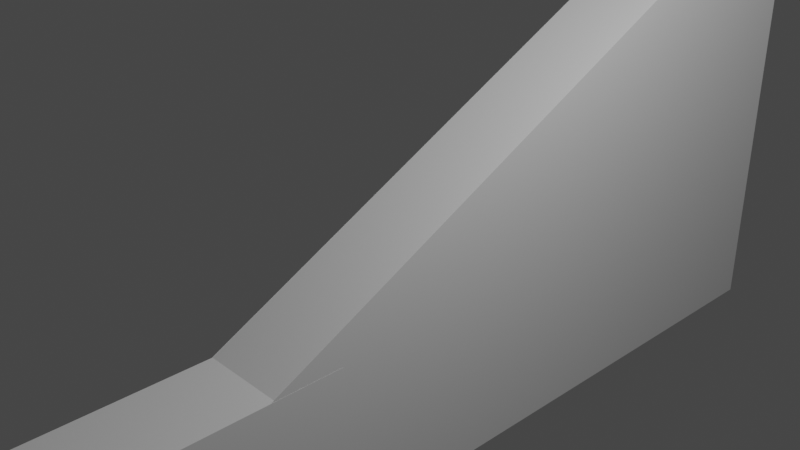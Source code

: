 # Source: Escalator.blend  (saved by Blender 2.80.75; exported with 4.5.12 LTS)
import bpy
from mathutils import Matrix  # noqa: F401  (used for matrix-valued properties, if any)

bpy.ops.wm.read_factory_settings(use_empty=True)
scene = bpy.context.scene
scene.name = 'Scene'

# ---- collections
col_collection = bpy.data.collections.new('Collection'); scene.collection.children.link(col_collection)

# ---- world
world_world = bpy.data.worlds.new('World'); scene.world = world_world
world_world.use_nodes = True; world_world.node_tree.nodes.clear()
_N = world_world.node_tree.nodes; _L = world_world.node_tree.links
n0 = _N.new('ShaderNodeOutputWorld'); n0.name = 'World Output'; n0.location = (300, 300)
n1 = _N.new('ShaderNodeBackground'); n1.name = 'Background'; n1.location = (10, 300)
n1.inputs[0].default_value = (0.05088, 0.05088, 0.05088, 1.0)
_L.new(n1.outputs[0], n0.inputs[0])
n0.is_active_output = True
world_world.color = (0.05088, 0.05088, 0.05088)
world_world.use_sun_shadow = False
world_world.sun_shadow_jitter_overblur = 0.0

# ---- cameras
cam_camera = bpy.data.cameras.new('Camera')
cam_camera.clip_end = 100.0
cam_camera.ortho_scale = 7.314

# ---- lights
light_light = bpy.data.lights.new('Light', 'POINT')
light_light.transmission_factor = 0.0
light_light.energy = 1000.0
light_light.shadow_soft_size = 0.1
light_light.shadow_maximum_resolution = 0.006
light_light.use_absolute_resolution = True

# ---- meshes
me_001 = bpy.data.meshes.new('立方體.001')
me_001.from_pydata([(-1.0, -1.0, -1.0), (-1.0, -1.001, -1.002), (-1.0, 1.0, -1.0), (-1.0, 1.0, 1.0), (1.0, -1.0, -1.0), (1.0, -1.001, -1.002), (1.0, 1.0, -1.0), (1.0, 1.0, 1.0), (0.9816, -1.0, -1.0), (1.0, -1.0, -0.9874)], [], [(2, 3, 7, 6), (6, 7, 9, 4), (4, 9, 8), (2, 6, 4, 8, 0), (7, 3, 1, 5), (3, 2, 0)])
_uv = me_001.uv_layers.new(name='UVMap')
_uv.uv.foreach_set('vector', [0.375, 0.25, 0.625, 0.25, 0.625, 0.5, 0.375, 0.5, 0.375, 0.5, 0.625, 0.5, 0.3766, 0.75, 0.375, 0.75, 0.375, 0.75, 0.3766, 0.75, 0.375, 0.7523, 0.125, 0.5, 0.375, 0.5, 0.375, 0.75, 0.3727, 0.75, 0.125, 0.75, 0.625, 0.5, 0.875, 0.5, 0.875, 0.75, 0.625, 0.75, 0.625, 0.25, 0.375, 0.25, 0.375, 0.0])
_ca = me_001.color_attributes.new('Col', 'BYTE_COLOR', 'CORNER')
_ca.data.foreach_set('color', [1.0, 1.0, 1.0, 1.0, 1.0, 1.0, 1.0, 1.0, 1.0, 1.0, 1.0, 1.0, 1.0, 1.0, 1.0, 1.0, 1.0, 1.0, 1.0, 1.0, 1.0, 1.0, 1.0, 1.0, 1.0, 1.0, 1.0, 1.0, 1.0, 1.0, 1.0, 1.0, 1.0, 1.0, 1.0, 1.0, 1.0, 1.0, 1.0, 1.0, 1.0, 1.0, 1.0, 1.0, 1.0, 1.0, 1.0, 1.0, 1.0, 1.0, 1.0, 1.0, 1.0, 1.0, 1.0, 1.0, 1.0, 1.0, 1.0, 1.0, 1.0, 1.0, 1.0, 1.0, 1.0, 1.0, 1.0, 1.0, 1.0, 1.0, 1.0, 1.0, 1.0, 1.0, 1.0, 1.0, 1.0, 1.0, 1.0, 1.0, 1.0, 1.0, 1.0, 1.0, 1.0, 1.0, 1.0, 1.0, 1.0, 1.0, 1.0, 1.0])
me_001.materials.append(None)
me_001.use_remesh_preserve_volume = False
me_001.use_remesh_preserve_attributes = False
me_001.use_mirror_vertex_groups = False
me_001.update()
me_002 = bpy.data.meshes.new('立方體.002')
me_002.from_pydata([(-1.0, -1.0, -1.0), (-1.0, -1.0, 1.0), (-1.0, 1.0, -1.0), (-1.0, 1.0, 1.0), (1.0, -1.0, -1.0), (1.0, -1.0, 1.0), (1.0, 1.0, -1.0), (1.0, 1.0, 1.0), (1.0, -1.0, -1.0), (1.0, -1.0, 1.0)], [], [(0, 1, 3, 2), (2, 3, 7, 6), (6, 7, 5, 9, 8, 4), (4, 8, 9, 5, 1, 0), (2, 6, 4, 0), (7, 3, 1, 5)])
_uv = me_002.uv_layers.new(name='UVMap')
_uv.uv.foreach_set('vector', [0.375, 0.0, 0.625, 0.0, 0.625, 0.25, 0.375, 0.25, 0.375, 0.25, 0.625, 0.25, 0.625, 0.5, 0.375, 0.5, 0.375, 0.5, 0.625, 0.5, 0.625, 0.75, 0.625, 0.75, 0.375, 0.75, 0.375, 0.75, 0.375, 0.75, 0.375, 0.75, 0.625, 0.75, 0.625, 0.75, 0.625, 1.0, 0.375, 1.0, 0.125, 0.5, 0.375, 0.5, 0.375, 0.75, 0.125, 0.75, 0.625, 0.5, 0.875, 0.5, 0.875, 0.75, 0.625, 0.75])
me_002.materials.append(None)
me_002.use_remesh_preserve_volume = False
me_002.use_remesh_preserve_attributes = False
me_002.use_mirror_vertex_groups = False
me_002.update()
me_x = bpy.data.meshes.new('圓柱體')
me_x.from_pydata([(0.0, 1.0, -1.0), (0.0, 1.0, 1.0), (0.1951, 0.9808, -1.0), (0.1951, 0.9808, 1.0), (0.3827, 0.9239, -1.0), (0.3827, 0.9239, 1.0), (0.5556, 0.8315, -1.0), (0.5556, 0.8315, 1.0), (0.7071, 0.7071, -1.0), (0.7071, 0.7071, 1.0), (0.8315, 0.5556, -1.0), (0.8315, 0.5556, 1.0), (0.9239, 0.3827, -1.0), (0.9239, 0.3827, 1.0), (0.9808, 0.1951, -1.0), (0.9808, 0.1951, 1.0), (1.0, 7.55e-08, -1.0), (1.0, 7.55e-08, 1.0), (0.9808, -0.1951, -1.0), (0.9808, -0.1951, 1.0), (0.9239, -0.3827, -1.0), (0.9239, -0.3827, 1.0), (0.8315, -0.5556, -1.0), (0.8315, -0.5556, 1.0), (0.7071, -0.7071, -1.0), (0.7071, -0.7071, 1.0), (0.5556, -0.8315, -1.0), (0.5556, -0.8315, 1.0), (0.3827, -0.9239, -1.0), (0.3827, -0.9239, 1.0), (0.1951, -0.9808, -1.0), (0.1951, -0.9808, 1.0), (-3.258e-07, -1.0, -1.0), (-3.258e-07, -1.0, 1.0), (-0.1951, -0.9808, -1.0), (-0.1951, -0.9808, 1.0), (-0.3827, -0.9239, -1.0), (-0.3827, -0.9239, 1.0), (-0.5556, -0.8315, -1.0), (-0.5556, -0.8315, 1.0), (-0.7071, -0.7071, -1.0), (-0.7071, -0.7071, 1.0), (-0.8315, -0.5556, -1.0), (-0.8315, -0.5556, 1.0), (-0.9239, -0.3827, -1.0), (-0.9239, -0.3827, 1.0), (-0.9808, -0.1951, -1.0), (-0.9808, -0.1951, 1.0), (-1.0, 9.656e-07, -1.0), (-1.0, 9.656e-07, 1.0), (-0.9808, 0.1951, -1.0), (-0.9808, 0.1951, 1.0), (-0.9239, 0.3827, -1.0), (-0.9239, 0.3827, 1.0), (-0.8315, 0.5556, -1.0), (-0.8315, 0.5556, 1.0), (-0.7674, 0.6348, -1.008), (-0.7071, 0.7071, 1.0), (-0.6159, 0.7592, -1.008), (-0.5556, 0.8315, 1.0), (-0.3827, 0.9239, -1.0), (-0.3827, 0.9239, 1.0), (-0.1951, 0.9808, -1.0), (-0.1951, 0.9808, 1.0)], [], [(0, 1, 3, 2), (2, 3, 5, 4), (4, 5, 7, 6), (6, 7, 9, 8), (8, 9, 11, 10), (10, 11, 13, 12), (12, 13, 15, 14), (14, 15, 17, 16), (16, 17, 19, 18), (18, 19, 21, 20), (20, 21, 23, 22), (22, 23, 25, 24), (24, 25, 27, 26), (26, 27, 29, 28), (28, 29, 31, 30), (30, 31, 33, 32), (32, 33, 35, 34), (34, 35, 37, 36), (36, 37, 39, 38), (38, 39, 41, 40), (40, 41, 43, 42), (42, 43, 45, 44), (44, 45, 47, 46), (46, 47, 49, 48), (48, 49, 51, 50), (50, 51, 53, 52), (52, 53, 55, 54), (54, 55, 57, 56), (56, 57, 59, 58), (58, 59, 61, 60), (3, 1, 63, 61, 59, 57, 55, 53, 51, 49, 47, 45, 43, 41, 39, 37, 35, 33, 31, 29, 27, 25, 23, 21, 19, 17, 15, 13, 11, 9, 7, 5), (60, 61, 63, 62), (62, 63, 1, 0), (0, 2, 4, 6, 8, 10, 12, 14, 16, 18, 20, 22, 24, 26, 28, 30, 32, 34, 36, 38, 40, 42, 44, 46, 48, 50, 52, 54, 56, 58, 60, 62)])
_uv = me_x.uv_layers.new(name='UVMap')
_uv.uv.foreach_set('vector', [1.0, 0.5, 1.0, 1.0, 0.9688, 1.0, 0.9688, 0.5, 0.9688, 0.5, 0.9688, 1.0, 0.9375, 1.0, 0.9375, 0.5, 0.9375, 0.5, 0.9375, 1.0, 0.9062, 1.0, 0.9062, 0.5, 0.9062, 0.5, 0.9062, 1.0, 0.875, 1.0, 0.875, 0.5, 0.875, 0.5, 0.875, 1.0, 0.8438, 1.0, 0.8438, 0.5, 0.8438, 0.5, 0.8438, 1.0, 0.8125, 1.0, 0.8125, 0.5, 0.8125, 0.5, 0.8125, 1.0, 0.7812, 1.0, 0.7812, 0.5, 0.7812, 0.5, 0.7812, 1.0, 0.75, 1.0, 0.75, 0.5, 0.75, 0.5, 0.75, 1.0, 0.7188, 1.0, 0.7188, 0.5, 0.7188, 0.5, 0.7188, 1.0, 0.6875, 1.0, 0.6875, 0.5, 0.6875, 0.5, 0.6875, 1.0, 0.6562, 1.0, 0.6562, 0.5, 0.6562, 0.5, 0.6562, 1.0, 0.625, 1.0, 0.625, 0.5, 0.625, 0.5, 0.625, 1.0, 0.5938, 1.0, 0.5938, 0.5, 0.5938, 0.5, 0.5938, 1.0, 0.5625, 1.0, 0.5625, 0.5, 0.5625, 0.5, 0.5625, 1.0, 0.5312, 1.0, 0.5312, 0.5, 0.5312, 0.5, 0.5312, 1.0, 0.5, 1.0, 0.5, 0.5, 0.5, 0.5, 0.5, 1.0, 0.4688, 1.0, 0.4688, 0.5, 0.4688, 0.5, 0.4688, 1.0, 0.4375, 1.0, 0.4375, 0.5, 0.4375, 0.5, 0.4375, 1.0, 0.4062, 1.0, 0.4062, 0.5, 0.4062, 0.5, 0.4062, 1.0, 0.375, 1.0, 0.375, 0.5, 0.375, 0.5, 0.375, 1.0, 0.3438, 1.0, 0.3438, 0.5, 0.3438, 0.5, 0.3438, 1.0, 0.3125, 1.0, 0.3125, 0.5, 0.3125, 0.5, 0.3125, 1.0, 0.2812, 1.0, 0.2812, 0.5, 0.2812, 0.5, 0.2812, 1.0, 0.25, 1.0, 0.25, 0.5, 0.25, 0.5, 0.25, 1.0, 0.2188, 1.0, 0.2188, 0.5, 0.2188, 0.5, 0.2188, 1.0, 0.1875, 1.0, 0.1875, 0.5, 0.1875, 0.5, 0.1875, 1.0, 0.1562, 1.0, 0.1562, 0.5, 0.1562, 0.5, 0.1562, 1.0, 0.125, 1.0, 0.125, 0.5, 0.125, 0.5, 0.125, 1.0, 0.09375, 1.0, 0.09375, 0.5, 0.09375, 0.5, 0.09375, 1.0, 0.0625, 1.0, 0.0625, 0.5, 0.2968, 0.4854, 0.25, 0.49, 0.2032, 0.4854, 0.1582, 0.4717, 0.1167, 0.4496, 0.08029, 0.4197, 0.05045, 0.3833, 0.02827, 0.3418, 0.01461, 0.2968, 0.01, 0.25, 0.01461, 0.2032, 0.02827, 0.1582, 0.05045, 0.1167, 0.08029, 0.08029, 0.1167, 0.05045, 0.1582, 0.02827, 0.2032, 0.01461, 0.25, 0.01, 0.2968, 0.01461, 0.3418, 0.02827, 0.3833, 0.05045, 0.4197, 0.08029, 0.4496, 0.1167, 0.4717, 0.1582, 0.4854, 0.2032, 0.49, 0.25, 0.4854, 0.2968, 0.4717, 0.3418, 0.4496, 0.3833, 0.4197, 0.4197, 0.3833, 0.4496, 0.3418, 0.4717, 0.0625, 0.5, 0.0625, 1.0, 0.03125, 1.0, 0.03125, 0.5, 0.03125, 0.5, 0.03125, 1.0, 0.0, 1.0, 0.0, 0.5, 0.75, 0.49, 0.7968, 0.4854, 0.8418, 0.4717, 0.8833, 0.4496, 0.9197, 0.4197, 0.9496, 0.3833, 0.9717, 0.3418, 0.9854, 0.2968, 0.99, 0.25, 0.9854, 0.2032, 0.9717, 0.1582, 0.9496, 0.1167, 0.9197, 0.08029, 0.8833, 0.05045, 0.8418, 0.02827, 0.7968, 0.01461, 0.75, 0.01, 0.7032, 0.01461, 0.6582, 0.02827, 0.6167, 0.05045, 0.5803, 0.08029, 0.5504, 0.1167, 0.5283, 0.1582, 0.5146, 0.2032, 0.51, 0.25, 0.5146, 0.2968, 0.5283, 0.3418, 0.5504, 0.3833, 0.5803, 0.4197, 0.6167, 0.4496, 0.6582, 0.4717, 0.7032, 0.4854])
me_x.materials.append(None)
me_x.use_remesh_preserve_volume = False
me_x.use_remesh_preserve_attributes = False
me_x.use_mirror_vertex_groups = False
me_x.update()
me_x_1 = bpy.data.meshes.new('立方體')
me_x_1.from_pydata([(-1.0, -1.0, -1.0), (-1.0, -1.0, 1.0), (-1.0, 1.0, -1.0), (-1.0, 1.0, 1.0), (1.0, -1.0, -1.0), (1.0, -1.0, 1.0), (1.0, 1.0, -1.0), (1.0, 1.0, 1.0), (-1.0, -1.0, 0.5122), (-1.0, 1.0, 0.5122), (1.0, 1.0, 0.5122), (1.0, -1.0, 0.5122), (-1.0, -1.0, 3.425), (-1.0, 1.0, 3.425), (1.0, 1.0, 3.425), (1.0, -1.0, 3.425)], [], [(8, 1, 3, 9), (9, 3, 7, 10), (10, 7, 5, 11), (11, 5, 1, 8), (2, 6, 4, 0), (7, 3, 1, 5), (4, 11, 8, 0), (6, 10, 11, 4), (2, 9, 10, 6), (0, 8, 9, 2), (10, 9, 13, 14), (8, 11, 15, 12), (9, 8, 12, 13), (11, 10, 14, 15)])
_uv = me_x_1.uv_layers.new(name='UVMap')
_uv.uv.foreach_set('vector', [0.564, 0.0, 0.625, 0.0, 0.625, 0.25, 0.564, 0.25, 0.564, 0.25, 0.625, 0.25, 0.625, 0.5, 0.564, 0.5, 0.564, 0.5, 0.625, 0.5, 0.625, 0.75, 0.564, 0.75, 0.564, 0.75, 0.625, 0.75, 0.625, 1.0, 0.564, 1.0, 0.125, 0.5, 0.375, 0.5, 0.375, 0.75, 0.125, 0.75, 0.625, 0.5, 0.875, 0.5, 0.875, 0.75, 0.625, 0.75, 0.375, 0.75, 0.564, 0.75, 0.564, 1.0, 0.375, 1.0, 0.375, 0.5, 0.564, 0.5, 0.564, 0.75, 0.375, 0.75, 0.375, 0.25, 0.564, 0.25, 0.564, 0.5, 0.375, 0.5, 0.375, 0.0, 0.564, 0.0, 0.564, 0.25, 0.375, 0.25, 0.564, 0.5, 0.564, 0.25, 0.564, 0.25, 0.564, 0.5, 0.564, 1.0, 0.564, 0.75, 0.564, 0.75, 0.564, 1.0, 0.564, 0.25, 0.564, 0.0, 0.564, 0.0, 0.564, 0.25, 0.564, 0.75, 0.564, 0.5, 0.564, 0.5, 0.564, 0.75])
me_x_1.use_remesh_preserve_volume = False
me_x_1.use_remesh_preserve_attributes = False
me_x_1.use_mirror_vertex_groups = False
me_x_1.update()

# ---- objects
ob_light = bpy.data.objects.new('Light', light_light)
ob_camera = bpy.data.objects.new('Camera', cam_camera)
ob_x = bpy.data.objects.new('立方體', me_001)
ob_001 = bpy.data.objects.new('立方體.001', me_002)
ob_x_1 = bpy.data.objects.new('圓柱體', me_x)
ob_002 = bpy.data.objects.new('立方體.002', me_x_1)

# ---- transforms, parenting, visibility, modifiers, constraints
ob_light.location = (4.076, 1.005, 5.904)
ob_light.rotation_euler = (0.6503, 0.05522, 1.866)
ob_light.lock_rotations_4d = False
ob_light.empty_display_type = 'ARROWS'
ob_light.color = (0.0, 0.0, 0.0, 0.0)
ob_light.lineart.crease_threshold = 0.0
ob_camera.location = (7.359, -6.926, 4.958)
ob_camera.rotation_euler = (1.109, 0.0, 0.8149)
ob_camera.lock_rotations_4d = False
ob_camera.empty_display_type = 'ARROWS'
ob_camera.color = (0.0, 0.0, 0.0, 0.0)
ob_camera.display_type = 'WIRE'
ob_camera.lineart.crease_threshold = 0.0
ob_x.location = (0.0, 0.0, 0.0)
ob_x.scale = (0.5, 6.077, 3.0)
ob_x.lineart.crease_threshold = 0.0
ob_001.location = (0.001478, -3.638, -2.0)
ob_001.scale = (0.5, 2.431, 1.0)
ob_001.lineart.crease_threshold = 0.0
ob_x_1.location = (-0.006046, -6.122, -1.995)
ob_x_1.rotation_euler = (-0.0, 1.571, 0.0)
ob_x_1.scale = (1.0, 1.0, 0.5)
ob_x_1.lineart.crease_threshold = 0.0
ob_002.location = (-52.57, 0.0, 0.0)
ob_002.lineart.crease_threshold = 0.0

# ---- collection membership
col_collection.objects.link(ob_light)
col_collection.objects.link(ob_camera)
col_collection.objects.link(ob_x)
col_collection.objects.link(ob_001)
col_collection.objects.link(ob_x_1)
col_collection.objects.link(ob_002)

# ---- scene / render settings (as saved in the file)
scene.camera = ob_camera
scene.frame_start = 1; scene.frame_end = 250; scene.frame_set(25)
scene.render.engine = 'BLENDER_EEVEE_NEXT'
scene.cycles.use_denoising = False
scene.cycles.samples = 128
scene.cycles.sampling_pattern = 'TABULATED_SOBOL'
scene.cycles.use_adaptive_sampling = False
scene.cycles.use_light_tree = False
scene.view_settings.view_transform = 'Filmic'
bpy.context.view_layer.update()
